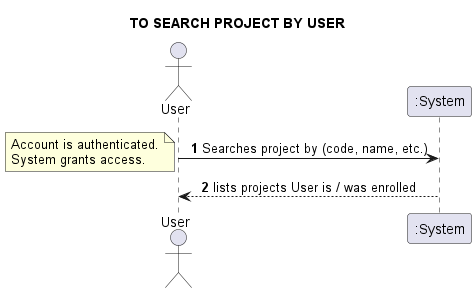

The diagram above was rendered by PlantUML. Its source (embedded in the PNG):
@startuml
skinparam sequenceMessageAlign center
title TO SEARCH PROJECT BY USER
actor User
autonumber
User -> ":System": Searches project by (code, name, etc.)
note left
Account is authenticated.
System grants access.
end note
User <-- ":System": lists projects User is / was enrolled
@enduml